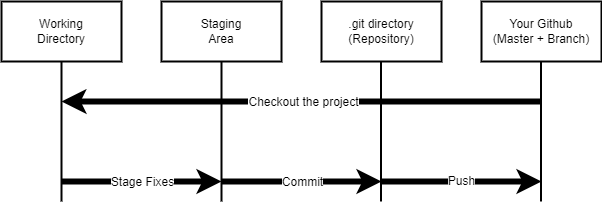

The diagram above was exported from draw.io. Its source (the exported page's mxGraphModel, read from the mxfile embedded in the PNG):
<mxGraphModel dx="780" dy="1154" grid="1" gridSize="10" guides="1" tooltips="1" connect="1" arrows="1" fold="1" page="1" pageScale="1" pageWidth="827" pageHeight="1169" math="0" shadow="0">
  <root>
    <mxCell id="0" />
    <mxCell id="1" parent="0" />
    <mxCell id="-XGMjuMuIgGO8a30ywuJ-1" value="Working&lt;br&gt;Directory" style="rounded=0;whiteSpace=wrap;html=1;strokeWidth=2;" vertex="1" parent="1">
      <mxGeometry x="120" y="400" width="120" height="60" as="geometry" />
    </mxCell>
    <mxCell id="-XGMjuMuIgGO8a30ywuJ-2" value="Staging&lt;br&gt;Area" style="rounded=0;whiteSpace=wrap;html=1;strokeWidth=2;" vertex="1" parent="1">
      <mxGeometry x="280" y="400" width="120" height="60" as="geometry" />
    </mxCell>
    <mxCell id="-XGMjuMuIgGO8a30ywuJ-3" value=".git directory&lt;br&gt;(Repository)" style="rounded=0;whiteSpace=wrap;html=1;strokeWidth=2;" vertex="1" parent="1">
      <mxGeometry x="440" y="400" width="120" height="60" as="geometry" />
    </mxCell>
    <mxCell id="-XGMjuMuIgGO8a30ywuJ-5" value="Your Github&lt;br&gt;(Master + Branch)" style="rounded=0;whiteSpace=wrap;html=1;strokeWidth=2;" vertex="1" parent="1">
      <mxGeometry x="600" y="400" width="120" height="60" as="geometry" />
    </mxCell>
    <mxCell id="-XGMjuMuIgGO8a30ywuJ-6" value="" style="endArrow=classic;html=1;rounded=0;strokeWidth=6;" edge="1" parent="1">
      <mxGeometry relative="1" as="geometry">
        <mxPoint x="180" y="580" as="sourcePoint" />
        <mxPoint x="340" y="580" as="targetPoint" />
      </mxGeometry>
    </mxCell>
    <mxCell id="-XGMjuMuIgGO8a30ywuJ-7" value="Stage Fixes" style="edgeLabel;resizable=0;html=1;align=center;verticalAlign=middle;" connectable="0" vertex="1" parent="-XGMjuMuIgGO8a30ywuJ-6">
      <mxGeometry relative="1" as="geometry" />
    </mxCell>
    <mxCell id="-XGMjuMuIgGO8a30ywuJ-8" value="" style="endArrow=none;html=1;rounded=0;strokeWidth=2;entryX=0.5;entryY=1;entryDx=0;entryDy=0;" edge="1" parent="1" target="-XGMjuMuIgGO8a30ywuJ-1">
      <mxGeometry width="50" height="50" relative="1" as="geometry">
        <mxPoint x="180" y="600" as="sourcePoint" />
        <mxPoint x="530" y="550" as="targetPoint" />
      </mxGeometry>
    </mxCell>
    <mxCell id="-XGMjuMuIgGO8a30ywuJ-10" value="" style="endArrow=none;html=1;rounded=0;strokeWidth=2;entryX=0.5;entryY=1;entryDx=0;entryDy=0;" edge="1" parent="1" target="-XGMjuMuIgGO8a30ywuJ-2">
      <mxGeometry width="50" height="50" relative="1" as="geometry">
        <mxPoint x="340" y="600" as="sourcePoint" />
        <mxPoint x="530" y="550" as="targetPoint" />
      </mxGeometry>
    </mxCell>
    <mxCell id="-XGMjuMuIgGO8a30ywuJ-11" value="" style="endArrow=none;html=1;rounded=0;strokeWidth=2;entryX=0.5;entryY=1;entryDx=0;entryDy=0;" edge="1" parent="1">
      <mxGeometry width="50" height="50" relative="1" as="geometry">
        <mxPoint x="499.5" y="600" as="sourcePoint" />
        <mxPoint x="499.5" y="460" as="targetPoint" />
      </mxGeometry>
    </mxCell>
    <mxCell id="-XGMjuMuIgGO8a30ywuJ-12" value="" style="endArrow=none;html=1;rounded=0;strokeWidth=2;entryX=0.5;entryY=1;entryDx=0;entryDy=0;" edge="1" parent="1">
      <mxGeometry width="50" height="50" relative="1" as="geometry">
        <mxPoint x="659.5" y="600" as="sourcePoint" />
        <mxPoint x="659.5" y="460" as="targetPoint" />
      </mxGeometry>
    </mxCell>
    <mxCell id="-XGMjuMuIgGO8a30ywuJ-15" value="" style="endArrow=classic;html=1;rounded=0;strokeWidth=6;" edge="1" parent="1">
      <mxGeometry relative="1" as="geometry">
        <mxPoint x="340" y="580" as="sourcePoint" />
        <mxPoint x="500" y="580" as="targetPoint" />
      </mxGeometry>
    </mxCell>
    <mxCell id="-XGMjuMuIgGO8a30ywuJ-16" value="Commit" style="edgeLabel;resizable=0;html=1;align=center;verticalAlign=middle;" connectable="0" vertex="1" parent="-XGMjuMuIgGO8a30ywuJ-15">
      <mxGeometry relative="1" as="geometry" />
    </mxCell>
    <mxCell id="-XGMjuMuIgGO8a30ywuJ-17" value="Push" style="endArrow=classic;html=1;rounded=0;strokeWidth=6;" edge="1" parent="1">
      <mxGeometry relative="1" as="geometry">
        <mxPoint x="500" y="580" as="sourcePoint" />
        <mxPoint x="660" y="580" as="targetPoint" />
      </mxGeometry>
    </mxCell>
    <mxCell id="-XGMjuMuIgGO8a30ywuJ-23" value="" style="endArrow=classic;html=1;rounded=0;strokeWidth=6;" edge="1" parent="1">
      <mxGeometry relative="1" as="geometry">
        <mxPoint x="660" y="500" as="sourcePoint" />
        <mxPoint x="180" y="500" as="targetPoint" />
        <Array as="points">
          <mxPoint x="420" y="500" />
        </Array>
      </mxGeometry>
    </mxCell>
    <mxCell id="-XGMjuMuIgGO8a30ywuJ-24" value="Checkout the project" style="edgeLabel;resizable=0;html=1;align=center;verticalAlign=middle;" connectable="0" vertex="1" parent="-XGMjuMuIgGO8a30ywuJ-23">
      <mxGeometry relative="1" as="geometry">
        <mxPoint x="1" as="offset" />
      </mxGeometry>
    </mxCell>
  </root>
</mxGraphModel>